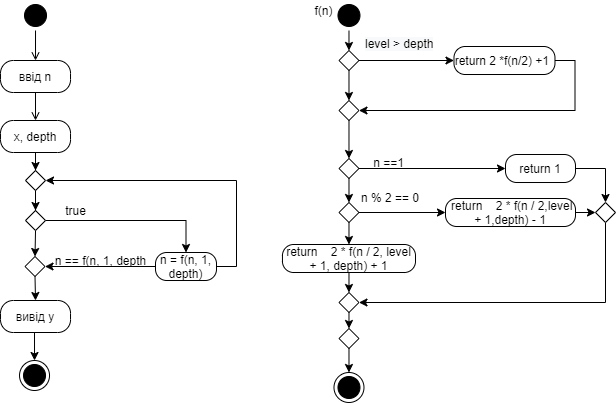

The diagram above was exported from draw.io. Its source (the exported page's mxGraphModel, read from the mxfile embedded in the PNG):
<mxGraphModel dx="1663" dy="913" grid="1" gridSize="10" guides="1" tooltips="1" connect="1" arrows="1" fold="1" page="1" pageScale="1" pageWidth="827" pageHeight="1169" math="0" shadow="0">
  <root>
    <mxCell id="0" />
    <mxCell id="1" parent="0" />
    <mxCell id="d6dgUitCKV7AIHOBwmyH-1" style="edgeStyle=orthogonalEdgeStyle;rounded=0;orthogonalLoop=1;jettySize=auto;html=1;entryX=0.5;entryY=0;entryDx=0;entryDy=0;endArrow=open;endFill=0;" edge="1" parent="1" source="d6dgUitCKV7AIHOBwmyH-2" target="d6dgUitCKV7AIHOBwmyH-4">
      <mxGeometry relative="1" as="geometry" />
    </mxCell>
    <mxCell id="d6dgUitCKV7AIHOBwmyH-2" value="" style="ellipse;html=1;shape=startState;fillColor=#000000;strokeColor=#000000;" vertex="1" parent="1">
      <mxGeometry x="35.01999999999998" y="10" width="30" height="30" as="geometry" />
    </mxCell>
    <mxCell id="d6dgUitCKV7AIHOBwmyH-3" style="edgeStyle=orthogonalEdgeStyle;rounded=0;orthogonalLoop=1;jettySize=auto;html=1;entryX=0.5;entryY=0;entryDx=0;entryDy=0;endArrow=open;endFill=0;" edge="1" parent="1" source="d6dgUitCKV7AIHOBwmyH-4" target="d6dgUitCKV7AIHOBwmyH-6">
      <mxGeometry relative="1" as="geometry" />
    </mxCell>
    <mxCell id="d6dgUitCKV7AIHOBwmyH-4" value="ввід n" style="rounded=1;whiteSpace=wrap;html=1;arcSize=40;" vertex="1" parent="1">
      <mxGeometry x="15.019999999999982" y="70" width="70" height="32" as="geometry" />
    </mxCell>
    <mxCell id="d6dgUitCKV7AIHOBwmyH-5" style="edgeStyle=orthogonalEdgeStyle;rounded=0;orthogonalLoop=1;jettySize=auto;html=1;entryX=0.5;entryY=0;entryDx=0;entryDy=0;endArrow=classic;endFill=1;" edge="1" parent="1" source="d6dgUitCKV7AIHOBwmyH-6" target="d6dgUitCKV7AIHOBwmyH-15">
      <mxGeometry relative="1" as="geometry" />
    </mxCell>
    <mxCell id="d6dgUitCKV7AIHOBwmyH-6" value="x, depth" style="rounded=1;whiteSpace=wrap;html=1;arcSize=40;" vertex="1" parent="1">
      <mxGeometry x="15.019999999999982" y="130" width="70" height="32" as="geometry" />
    </mxCell>
    <mxCell id="d6dgUitCKV7AIHOBwmyH-7" style="edgeStyle=orthogonalEdgeStyle;rounded=0;orthogonalLoop=1;jettySize=auto;html=1;endArrow=classic;endFill=1;entryX=0.5;entryY=0;entryDx=0;entryDy=0;" edge="1" parent="1" source="d6dgUitCKV7AIHOBwmyH-9" target="d6dgUitCKV7AIHOBwmyH-12">
      <mxGeometry relative="1" as="geometry">
        <mxPoint x="148.01999999999998" y="230" as="targetPoint" />
      </mxGeometry>
    </mxCell>
    <mxCell id="d6dgUitCKV7AIHOBwmyH-8" style="edgeStyle=orthogonalEdgeStyle;rounded=0;orthogonalLoop=1;jettySize=auto;html=1;exitX=0.5;exitY=1;exitDx=0;exitDy=0;entryX=0.5;entryY=0;entryDx=0;entryDy=0;endArrow=classic;endFill=1;" edge="1" parent="1" source="d6dgUitCKV7AIHOBwmyH-9" target="d6dgUitCKV7AIHOBwmyH-25">
      <mxGeometry relative="1" as="geometry" />
    </mxCell>
    <mxCell id="d6dgUitCKV7AIHOBwmyH-9" value="" style="rhombus;whiteSpace=wrap;html=1;strokeColor=#000000;" vertex="1" parent="1">
      <mxGeometry x="40.01999999999998" y="220" width="20" height="20" as="geometry" />
    </mxCell>
    <mxCell id="d6dgUitCKV7AIHOBwmyH-10" style="edgeStyle=orthogonalEdgeStyle;rounded=0;orthogonalLoop=1;jettySize=auto;html=1;exitX=1;exitY=0.5;exitDx=0;exitDy=0;entryX=1;entryY=0.5;entryDx=0;entryDy=0;" edge="1" parent="1" source="d6dgUitCKV7AIHOBwmyH-12" target="d6dgUitCKV7AIHOBwmyH-15">
      <mxGeometry relative="1" as="geometry" />
    </mxCell>
    <mxCell id="d6dgUitCKV7AIHOBwmyH-11" style="edgeStyle=orthogonalEdgeStyle;rounded=0;orthogonalLoop=1;jettySize=auto;html=1;exitX=0;exitY=0.5;exitDx=0;exitDy=0;entryX=1;entryY=0.5;entryDx=0;entryDy=0;" edge="1" parent="1" source="d6dgUitCKV7AIHOBwmyH-12" target="d6dgUitCKV7AIHOBwmyH-25">
      <mxGeometry relative="1" as="geometry">
        <mxPoint x="65.01999999999998" y="276" as="targetPoint" />
      </mxGeometry>
    </mxCell>
    <mxCell id="d6dgUitCKV7AIHOBwmyH-12" value="n = f(n, 1, depth)" style="rounded=1;whiteSpace=wrap;html=1;arcSize=40;" vertex="1" parent="1">
      <mxGeometry x="169.99999999999997" y="262" width="61" height="28" as="geometry" />
    </mxCell>
    <mxCell id="d6dgUitCKV7AIHOBwmyH-13" value="true" style="text;html=1;align=center;verticalAlign=middle;resizable=0;points=[];autosize=1;strokeColor=none;fillColor=none;" vertex="1" parent="1">
      <mxGeometry x="70.01999999999998" y="210" width="40" height="20" as="geometry" />
    </mxCell>
    <mxCell id="d6dgUitCKV7AIHOBwmyH-14" style="edgeStyle=orthogonalEdgeStyle;rounded=0;orthogonalLoop=1;jettySize=auto;html=1;entryX=0.5;entryY=0;entryDx=0;entryDy=0;endArrow=classic;endFill=1;" edge="1" parent="1" source="d6dgUitCKV7AIHOBwmyH-15" target="d6dgUitCKV7AIHOBwmyH-9">
      <mxGeometry relative="1" as="geometry" />
    </mxCell>
    <mxCell id="d6dgUitCKV7AIHOBwmyH-15" value="" style="rhombus;whiteSpace=wrap;html=1;strokeColor=#000000;" vertex="1" parent="1">
      <mxGeometry x="40.01999999999998" y="180" width="20" height="20" as="geometry" />
    </mxCell>
    <mxCell id="d6dgUitCKV7AIHOBwmyH-16" value="" style="ellipse;html=1;shape=endState;fillColor=#000000;strokeColor=#000000;" vertex="1" parent="1">
      <mxGeometry x="34.01999999999998" y="370" width="30" height="30" as="geometry" />
    </mxCell>
    <mxCell id="d6dgUitCKV7AIHOBwmyH-17" style="edgeStyle=orthogonalEdgeStyle;rounded=0;orthogonalLoop=1;jettySize=auto;html=1;exitX=0.5;exitY=1;exitDx=0;exitDy=0;entryX=0.5;entryY=0;entryDx=0;entryDy=0;endArrow=classic;endFill=1;" edge="1" parent="1" source="d6dgUitCKV7AIHOBwmyH-19" target="d6dgUitCKV7AIHOBwmyH-32">
      <mxGeometry relative="1" as="geometry" />
    </mxCell>
    <mxCell id="d6dgUitCKV7AIHOBwmyH-51" style="edgeStyle=orthogonalEdgeStyle;rounded=0;orthogonalLoop=1;jettySize=auto;html=1;exitX=1;exitY=0.5;exitDx=0;exitDy=0;entryX=0;entryY=0.5;entryDx=0;entryDy=0;" edge="1" parent="1" source="d6dgUitCKV7AIHOBwmyH-19" target="d6dgUitCKV7AIHOBwmyH-50">
      <mxGeometry relative="1" as="geometry" />
    </mxCell>
    <mxCell id="d6dgUitCKV7AIHOBwmyH-19" value="" style="rhombus;whiteSpace=wrap;html=1;strokeColor=#000000;" vertex="1" parent="1">
      <mxGeometry x="353.48" y="168" width="20" height="20" as="geometry" />
    </mxCell>
    <mxCell id="d6dgUitCKV7AIHOBwmyH-20" value="" style="ellipse;html=1;shape=endState;fillColor=#000000;strokeColor=#000000;" vertex="1" parent="1">
      <mxGeometry x="348.48" y="382" width="30" height="30" as="geometry" />
    </mxCell>
    <mxCell id="d6dgUitCKV7AIHOBwmyH-21" style="edgeStyle=orthogonalEdgeStyle;rounded=0;orthogonalLoop=1;jettySize=auto;html=1;exitX=0.5;exitY=1;exitDx=0;exitDy=0;entryX=0.5;entryY=0;entryDx=0;entryDy=0;endArrow=classic;endFill=1;" edge="1" parent="1" source="d6dgUitCKV7AIHOBwmyH-22" target="d6dgUitCKV7AIHOBwmyH-16">
      <mxGeometry relative="1" as="geometry" />
    </mxCell>
    <mxCell id="d6dgUitCKV7AIHOBwmyH-22" value="вивід y" style="rounded=1;whiteSpace=wrap;html=1;arcSize=40;" vertex="1" parent="1">
      <mxGeometry x="15.019999999999982" y="310" width="70" height="32" as="geometry" />
    </mxCell>
    <mxCell id="d6dgUitCKV7AIHOBwmyH-23" value="&lt;span&gt;n == f(n, 1, depth&lt;/span&gt;" style="text;html=1;align=center;verticalAlign=middle;resizable=0;points=[];autosize=1;strokeColor=none;fillColor=none;" vertex="1" parent="1">
      <mxGeometry x="59.51" y="260" width="110" height="20" as="geometry" />
    </mxCell>
    <mxCell id="d6dgUitCKV7AIHOBwmyH-24" style="edgeStyle=orthogonalEdgeStyle;rounded=0;orthogonalLoop=1;jettySize=auto;html=1;exitX=0.5;exitY=1;exitDx=0;exitDy=0;entryX=0.5;entryY=0;entryDx=0;entryDy=0;endArrow=classic;endFill=1;" edge="1" parent="1" source="d6dgUitCKV7AIHOBwmyH-25" target="d6dgUitCKV7AIHOBwmyH-22">
      <mxGeometry relative="1" as="geometry" />
    </mxCell>
    <mxCell id="d6dgUitCKV7AIHOBwmyH-25" value="" style="rhombus;whiteSpace=wrap;html=1;strokeColor=#000000;" vertex="1" parent="1">
      <mxGeometry x="39.50999999999999" y="266" width="20" height="20" as="geometry" />
    </mxCell>
    <mxCell id="d6dgUitCKV7AIHOBwmyH-26" style="edgeStyle=orthogonalEdgeStyle;rounded=0;orthogonalLoop=1;jettySize=auto;html=1;exitX=0.5;exitY=1;exitDx=0;exitDy=0;entryX=0.5;entryY=0;entryDx=0;entryDy=0;" edge="1" parent="1" source="d6dgUitCKV7AIHOBwmyH-27" target="d6dgUitCKV7AIHOBwmyH-44">
      <mxGeometry relative="1" as="geometry" />
    </mxCell>
    <mxCell id="d6dgUitCKV7AIHOBwmyH-27" value="" style="ellipse;html=1;shape=startState;fillColor=#000000;strokeColor=#000000;" vertex="1" parent="1">
      <mxGeometry x="348.47999999999996" y="10" width="30" height="30" as="geometry" />
    </mxCell>
    <mxCell id="d6dgUitCKV7AIHOBwmyH-28" value="&lt;span&gt;f(n)&lt;/span&gt;" style="text;html=1;align=center;verticalAlign=middle;resizable=0;points=[];autosize=1;strokeColor=none;fillColor=none;" vertex="1" parent="1">
      <mxGeometry x="323.48" y="10" width="30" height="20" as="geometry" />
    </mxCell>
    <mxCell id="d6dgUitCKV7AIHOBwmyH-29" value="&lt;span&gt;n ==1&lt;/span&gt;" style="text;html=1;align=center;verticalAlign=middle;resizable=0;points=[];autosize=1;strokeColor=none;fillColor=none;" vertex="1" parent="1">
      <mxGeometry x="378.48" y="162" width="50" height="20" as="geometry" />
    </mxCell>
    <mxCell id="d6dgUitCKV7AIHOBwmyH-30" style="edgeStyle=orthogonalEdgeStyle;rounded=0;orthogonalLoop=1;jettySize=auto;html=1;exitX=1;exitY=0.5;exitDx=0;exitDy=0;endArrow=classic;endFill=1;entryX=0;entryY=0.5;entryDx=0;entryDy=0;" edge="1" parent="1" source="d6dgUitCKV7AIHOBwmyH-32" target="d6dgUitCKV7AIHOBwmyH-35">
      <mxGeometry relative="1" as="geometry">
        <mxPoint x="420" y="222.27586206896552" as="targetPoint" />
      </mxGeometry>
    </mxCell>
    <mxCell id="d6dgUitCKV7AIHOBwmyH-31" style="edgeStyle=orthogonalEdgeStyle;rounded=0;orthogonalLoop=1;jettySize=auto;html=1;exitX=0.5;exitY=1;exitDx=0;exitDy=0;entryX=0.5;entryY=0;entryDx=0;entryDy=0;endArrow=classic;endFill=1;" edge="1" parent="1" source="d6dgUitCKV7AIHOBwmyH-32" target="d6dgUitCKV7AIHOBwmyH-37">
      <mxGeometry relative="1" as="geometry" />
    </mxCell>
    <mxCell id="d6dgUitCKV7AIHOBwmyH-32" value="" style="rhombus;whiteSpace=wrap;html=1;strokeColor=#000000;" vertex="1" parent="1">
      <mxGeometry x="353.48" y="212" width="20" height="20" as="geometry" />
    </mxCell>
    <mxCell id="d6dgUitCKV7AIHOBwmyH-33" value="&lt;span style=&quot;text-align: center&quot;&gt;n % 2 == 0&lt;/span&gt;" style="text;whiteSpace=wrap;html=1;" vertex="1" parent="1">
      <mxGeometry x="374" y="194" width="106" height="30" as="geometry" />
    </mxCell>
    <mxCell id="d6dgUitCKV7AIHOBwmyH-54" style="edgeStyle=orthogonalEdgeStyle;rounded=0;orthogonalLoop=1;jettySize=auto;html=1;exitX=1;exitY=0.5;exitDx=0;exitDy=0;entryX=0;entryY=0.5;entryDx=0;entryDy=0;" edge="1" parent="1" source="d6dgUitCKV7AIHOBwmyH-35" target="d6dgUitCKV7AIHOBwmyH-52">
      <mxGeometry relative="1" as="geometry" />
    </mxCell>
    <mxCell id="d6dgUitCKV7AIHOBwmyH-35" value="&amp;nbsp;return&amp;nbsp; &amp;nbsp; 2 * f(n / 2,level + 1,depth) - 1" style="rounded=1;whiteSpace=wrap;html=1;arcSize=40;" vertex="1" parent="1">
      <mxGeometry x="460" y="208" width="130" height="28" as="geometry" />
    </mxCell>
    <mxCell id="d6dgUitCKV7AIHOBwmyH-36" style="edgeStyle=orthogonalEdgeStyle;rounded=0;orthogonalLoop=1;jettySize=auto;html=1;exitX=0.5;exitY=1;exitDx=0;exitDy=0;entryX=0.5;entryY=0;entryDx=0;entryDy=0;endArrow=classic;endFill=1;" edge="1" parent="1" source="d6dgUitCKV7AIHOBwmyH-37" target="d6dgUitCKV7AIHOBwmyH-39">
      <mxGeometry relative="1" as="geometry" />
    </mxCell>
    <mxCell id="d6dgUitCKV7AIHOBwmyH-37" value="return&amp;nbsp; &amp;nbsp; 2 * f(n / 2, level + 1, depth) + 1" style="rounded=1;whiteSpace=wrap;html=1;arcSize=40;" vertex="1" parent="1">
      <mxGeometry x="296.96" y="254" width="133.04" height="28" as="geometry" />
    </mxCell>
    <mxCell id="d6dgUitCKV7AIHOBwmyH-38" style="edgeStyle=orthogonalEdgeStyle;rounded=0;orthogonalLoop=1;jettySize=auto;html=1;exitX=0.5;exitY=1;exitDx=0;exitDy=0;entryX=0.5;entryY=0;entryDx=0;entryDy=0;endArrow=classic;endFill=1;" edge="1" parent="1" source="d6dgUitCKV7AIHOBwmyH-39" target="d6dgUitCKV7AIHOBwmyH-41">
      <mxGeometry relative="1" as="geometry" />
    </mxCell>
    <mxCell id="d6dgUitCKV7AIHOBwmyH-39" value="" style="rhombus;whiteSpace=wrap;html=1;strokeColor=#000000;" vertex="1" parent="1">
      <mxGeometry x="353.48" y="302" width="20" height="20" as="geometry" />
    </mxCell>
    <mxCell id="d6dgUitCKV7AIHOBwmyH-40" style="edgeStyle=orthogonalEdgeStyle;rounded=0;orthogonalLoop=1;jettySize=auto;html=1;exitX=0.5;exitY=1;exitDx=0;exitDy=0;entryX=0.5;entryY=0;entryDx=0;entryDy=0;endArrow=classic;endFill=1;" edge="1" parent="1" source="d6dgUitCKV7AIHOBwmyH-41" target="d6dgUitCKV7AIHOBwmyH-20">
      <mxGeometry relative="1" as="geometry" />
    </mxCell>
    <mxCell id="d6dgUitCKV7AIHOBwmyH-41" value="" style="rhombus;whiteSpace=wrap;html=1;strokeColor=#000000;" vertex="1" parent="1">
      <mxGeometry x="353.48" y="338" width="20" height="20" as="geometry" />
    </mxCell>
    <mxCell id="d6dgUitCKV7AIHOBwmyH-42" style="edgeStyle=orthogonalEdgeStyle;rounded=0;orthogonalLoop=1;jettySize=auto;html=1;exitX=1;exitY=0.5;exitDx=0;exitDy=0;entryX=0;entryY=0.5;entryDx=0;entryDy=0;" edge="1" parent="1" source="d6dgUitCKV7AIHOBwmyH-44" target="d6dgUitCKV7AIHOBwmyH-46">
      <mxGeometry relative="1" as="geometry" />
    </mxCell>
    <mxCell id="d6dgUitCKV7AIHOBwmyH-43" style="edgeStyle=orthogonalEdgeStyle;rounded=0;orthogonalLoop=1;jettySize=auto;html=1;exitX=0.5;exitY=1;exitDx=0;exitDy=0;entryX=0.5;entryY=0;entryDx=0;entryDy=0;" edge="1" parent="1" source="d6dgUitCKV7AIHOBwmyH-44" target="d6dgUitCKV7AIHOBwmyH-48">
      <mxGeometry relative="1" as="geometry" />
    </mxCell>
    <mxCell id="d6dgUitCKV7AIHOBwmyH-44" value="" style="rhombus;whiteSpace=wrap;html=1;strokeColor=#000000;" vertex="1" parent="1">
      <mxGeometry x="353.48" y="60" width="20" height="20" as="geometry" />
    </mxCell>
    <mxCell id="d6dgUitCKV7AIHOBwmyH-45" style="edgeStyle=orthogonalEdgeStyle;rounded=0;orthogonalLoop=1;jettySize=auto;html=1;exitX=1;exitY=0.5;exitDx=0;exitDy=0;entryX=1;entryY=0.5;entryDx=0;entryDy=0;" edge="1" parent="1" source="d6dgUitCKV7AIHOBwmyH-46" target="d6dgUitCKV7AIHOBwmyH-48">
      <mxGeometry relative="1" as="geometry" />
    </mxCell>
    <mxCell id="d6dgUitCKV7AIHOBwmyH-46" value="return 2 *f(n/2) +1&amp;nbsp;" style="rounded=1;whiteSpace=wrap;html=1;arcSize=40;" vertex="1" parent="1">
      <mxGeometry x="468.48" y="56" width="101" height="28" as="geometry" />
    </mxCell>
    <mxCell id="d6dgUitCKV7AIHOBwmyH-47" style="edgeStyle=orthogonalEdgeStyle;rounded=0;orthogonalLoop=1;jettySize=auto;html=1;exitX=0.5;exitY=1;exitDx=0;exitDy=0;entryX=0.5;entryY=0;entryDx=0;entryDy=0;" edge="1" parent="1" source="d6dgUitCKV7AIHOBwmyH-48" target="d6dgUitCKV7AIHOBwmyH-19">
      <mxGeometry relative="1" as="geometry" />
    </mxCell>
    <mxCell id="d6dgUitCKV7AIHOBwmyH-48" value="" style="rhombus;whiteSpace=wrap;html=1;strokeColor=#000000;" vertex="1" parent="1">
      <mxGeometry x="353.48" y="110" width="20" height="20" as="geometry" />
    </mxCell>
    <mxCell id="d6dgUitCKV7AIHOBwmyH-49" value="&lt;span style=&quot;color: rgb(0, 0, 0); font-family: helvetica; font-size: 12px; font-style: normal; font-weight: 400; letter-spacing: normal; text-align: center; text-indent: 0px; text-transform: none; word-spacing: 0px; background-color: rgb(248, 249, 250); display: inline; float: none;&quot;&gt;level &amp;gt; depth&lt;/span&gt;" style="text;whiteSpace=wrap;html=1;" vertex="1" parent="1">
      <mxGeometry x="378.48" y="40" width="90" height="30" as="geometry" />
    </mxCell>
    <mxCell id="d6dgUitCKV7AIHOBwmyH-55" style="edgeStyle=orthogonalEdgeStyle;rounded=0;orthogonalLoop=1;jettySize=auto;html=1;exitX=1;exitY=0.5;exitDx=0;exitDy=0;entryX=0.5;entryY=0;entryDx=0;entryDy=0;" edge="1" parent="1" source="d6dgUitCKV7AIHOBwmyH-50" target="d6dgUitCKV7AIHOBwmyH-52">
      <mxGeometry relative="1" as="geometry" />
    </mxCell>
    <mxCell id="d6dgUitCKV7AIHOBwmyH-50" value="return 1" style="rounded=1;whiteSpace=wrap;html=1;arcSize=40;" vertex="1" parent="1">
      <mxGeometry x="520" y="164" width="70" height="28" as="geometry" />
    </mxCell>
    <mxCell id="d6dgUitCKV7AIHOBwmyH-56" style="edgeStyle=orthogonalEdgeStyle;rounded=0;orthogonalLoop=1;jettySize=auto;html=1;exitX=0.5;exitY=1;exitDx=0;exitDy=0;entryX=1;entryY=0.5;entryDx=0;entryDy=0;" edge="1" parent="1" source="d6dgUitCKV7AIHOBwmyH-52" target="d6dgUitCKV7AIHOBwmyH-39">
      <mxGeometry relative="1" as="geometry" />
    </mxCell>
    <mxCell id="d6dgUitCKV7AIHOBwmyH-52" value="" style="rhombus;whiteSpace=wrap;html=1;strokeColor=#000000;" vertex="1" parent="1">
      <mxGeometry x="610" y="212" width="20" height="20" as="geometry" />
    </mxCell>
  </root>
</mxGraphModel>